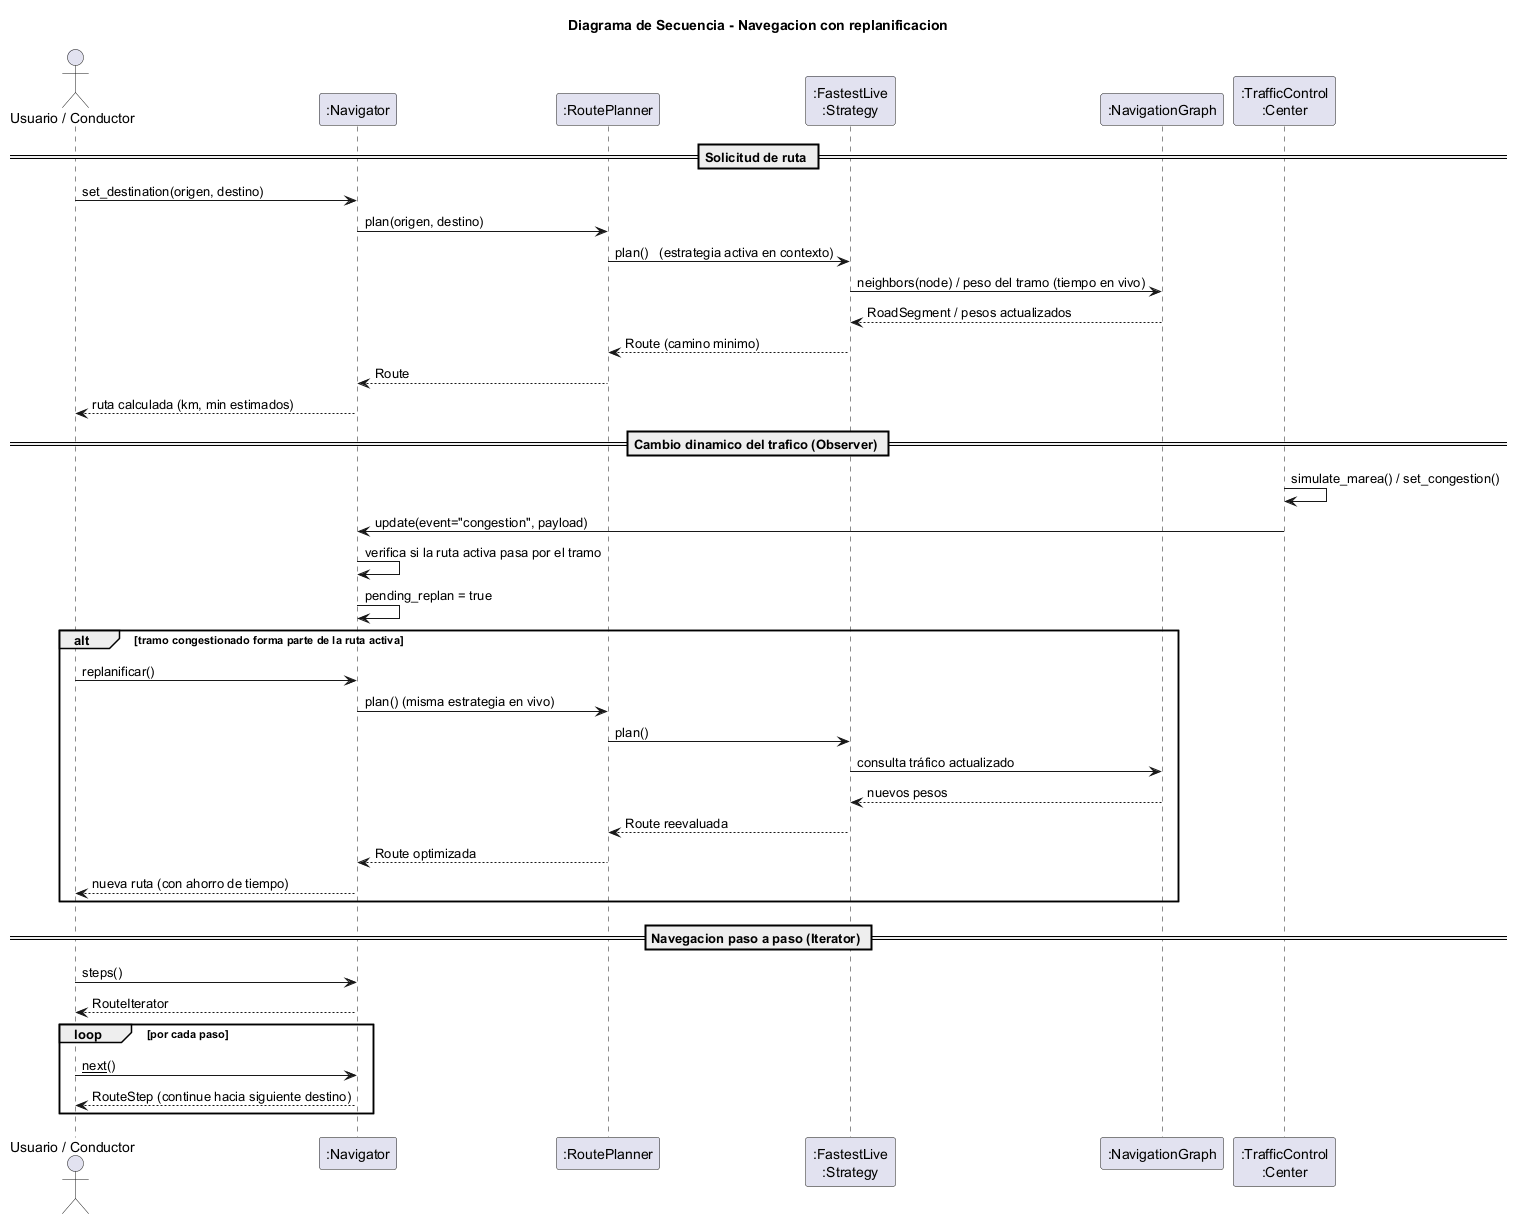

The diagram above was rendered by PlantUML. Its source (embedded in the PNG):
@startuml
title Diagrama de Secuencia - Navegacion con replanificacion

actor "Usuario / Conductor" as U
participant ":Navigator" as NAV
participant ":RoutePlanner" as PLAN
participant ":FastestLive\n:Strategy" as STRAT
participant ":NavigationGraph" as G
participant ":TrafficControl\n:Center" as TC

== Solicitud de ruta ==
U -> NAV : set_destination(origen, destino)
NAV -> PLAN : plan(origen, destino)
PLAN -> STRAT : plan()   (estrategia activa en contexto)
STRAT -> G : neighbors(node) / peso del tramo (tiempo en vivo)
G --> STRAT : RoadSegment / pesos actualizados
STRAT --> PLAN : Route (camino minimo)
PLAN --> NAV : Route
NAV --> U : ruta calculada (km, min estimados)

== Cambio dinamico del trafico (Observer) ==
TC -> TC : simulate_marea() / set_congestion()
TC -> NAV : update(event="congestion", payload)
NAV -> NAV : verifica si la ruta activa pasa por el tramo
NAV -> NAV : pending_replan = true

alt tramo congestionado forma parte de la ruta activa
    U -> NAV : replanificar()
    NAV -> PLAN : plan() (misma estrategia en vivo)
    PLAN -> STRAT : plan()
    STRAT -> G : consulta tráfico actualizado
    G --> STRAT : nuevos pesos
    STRAT --> PLAN : Route reevaluada
    PLAN --> NAV : Route optimizada
    NAV --> U : nueva ruta (con ahorro de tiempo)
end

== Navegacion paso a paso (Iterator) ==
U -> NAV : steps()
NAV --> U : RouteIterator
loop por cada paso
    U -> NAV : __next__()
    NAV --> U : RouteStep (continue hacia siguiente destino)
end

@enduml